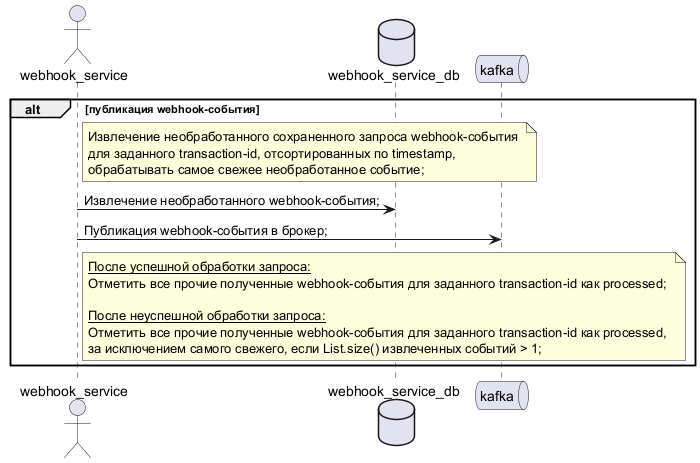

The diagram above was rendered by PlantUML. Its source (embedded in the PNG):
@startuml

actor webhook_service
database webhook_service_db
queue kafka

alt публикация webhook-события
	note right webhook_service
		Извлечение необработанного сохраненного запроса webhook-события 
		для заданного transaction-id, отсортированных по timestamp, 
		обрабатывать самое свежее необработанное событие;
	end note
	webhook_service -> webhook_service_db : Извлечение необработанного webhook-события;
	webhook_service -> kafka : Публикация webhook-события в брокер;
	
	note right webhook_service
		<u>После успешной обработки запроса:</u> 
		Отметить все прочие полученные webhook-события для заданного transaction-id как processed;
		
		<u>После неуспешной обработки запроса:</u>
		Отметить все прочие полученные webhook-события для заданного transaction-id как processed, 
		за исключением самого свежего, если List.size() извлеченных событий > 1;
	end note
end

@enduml